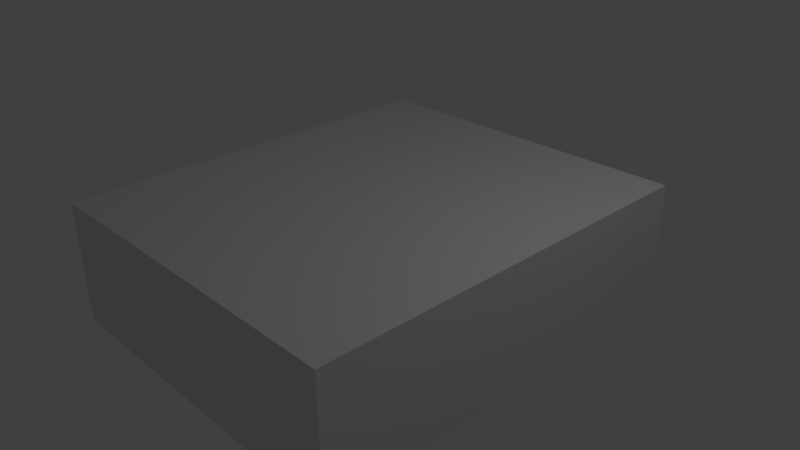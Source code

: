 # Source: ChrCreator.blend  (saved by Blender 2.77.0; exported with 4.5.12 LTS)
import bpy
from mathutils import Matrix  # noqa: F401  (used for matrix-valued properties, if any)

bpy.ops.wm.read_factory_settings(use_empty=True)
scene = bpy.context.scene
scene.name = 'Scene'

# ---- collections
col_collection_1 = bpy.data.collections.new('Collection 1'); scene.collection.children.link(col_collection_1)

# ---- materials (node trees are filled in below, after node groups)
mat_material = bpy.data.materials.new('Material')
mat_material.alpha_threshold = 0.0
mat_material.use_transparent_shadow = False
mat_material.roughness = 0.5
mat_material.line_color = (0.0, 0.0, 0.0, 1.0)

# ---- material node trees

# ---- world
world_world = bpy.data.worlds.new('World'); scene.world = world_world
world_world.color = (0.05088, 0.05088, 0.05088)
world_world.use_sun_shadow = False
world_world.sun_shadow_jitter_overblur = 0.0
world_world.cycles.sampling_method = 'MANUAL'

# ---- cameras
cam_camera = bpy.data.cameras.new('Camera')
cam_camera.clip_end = 100.0
cam_camera.lens = 35.0
cam_camera.sensor_width = 32.0
cam_camera.sensor_height = 18.0
cam_camera.ortho_scale = 7.314
cam_camera.dof.focus_distance = 0.0
cam_camera.dof.aperture_fstop = 128.0

# ---- lights
light_lamp = bpy.data.lights.new('Lamp', 'POINT')
light_lamp.transmission_factor = 0.0
light_lamp.cutoff_distance = 30.0
light_lamp.energy = 100.0
light_lamp.shadow_buffer_clip_start = 1.001
light_lamp.shadow_soft_size = 0.1
light_lamp.shadow_maximum_resolution = 0.006
light_lamp.use_absolute_resolution = True

# ---- meshes
me_cube = bpy.data.meshes.new('Cube')
me_cube.from_pydata([(1.0, 1.0, -1.0), (1.0, -1.0, -1.0), (-1.0, -1.0, -1.0), (-1.0, 1.0, -1.0), (1.0, 1.0, 1.0), (1.0, -1.0, 1.0), (-1.0, -1.0, 1.0), (-1.0, 1.0, 1.0)], [], [(0, 1, 2, 3), (4, 7, 6, 5), (0, 4, 5, 1), (1, 5, 6, 2), (2, 6, 7, 3), (4, 0, 3, 7)])
me_cube.materials.append(mat_material)
me_cube.use_remesh_preserve_volume = False
me_cube.use_remesh_preserve_attributes = False
me_cube.use_mirror_vertex_groups = False
me_cube.update()

# ---- objects
ob_cube = bpy.data.objects.new('Cube', me_cube)
ob_lamp = bpy.data.objects.new('Lamp', light_lamp)
ob_camera = bpy.data.objects.new('Camera', cam_camera)

# ---- transforms, parenting, visibility, modifiers, constraints
ob_cube.location = (0.0, 0.0, 0.0)
ob_cube.scale = (2.405, 2.805, 0.8491)
ob_cube.lock_rotations_4d = False
ob_cube.empty_display_type = 'ARROWS'
ob_cube.lineart.crease_threshold = 0.0
ob_lamp.location = (4.076, 1.005, 5.904)
ob_lamp.rotation_euler = (0.6503, 0.05522, 1.866)
ob_lamp.lock_rotations_4d = False
ob_lamp.empty_display_type = 'ARROWS'
ob_lamp.color = (0.0, 0.0, 0.0, 0.0)
ob_lamp.lineart.crease_threshold = 0.0
ob_camera.location = (7.481, -6.508, 5.344)
ob_camera.rotation_euler = (1.109, 0.01082, 0.8149)
ob_camera.lock_rotations_4d = False
ob_camera.empty_display_type = 'ARROWS'
ob_camera.color = (0.0, 0.0, 0.0, 0.0)
ob_camera.display_type = 'WIRE'
ob_camera.lineart.crease_threshold = 0.0

# ---- collection membership
col_collection_1.objects.link(ob_cube)
col_collection_1.objects.link(ob_lamp)
col_collection_1.objects.link(ob_camera)

# ---- scene / render settings (as saved in the file)
scene.camera = ob_camera
scene.frame_start = 1; scene.frame_end = 250; scene.frame_set(1)
scene.render.engine = 'BLENDER_EEVEE_NEXT'
scene.render.resolution_percentage = 50
scene.render.dither_intensity = 0.0
scene.cycles.use_denoising = False
scene.cycles.samples = 128
scene.cycles.sampling_pattern = 'TABULATED_SOBOL'
scene.cycles.light_sampling_threshold = 0.0
scene.cycles.use_adaptive_sampling = False
scene.cycles.use_light_tree = False
scene.cycles.blur_glossy = 0.0
scene.cycles.sample_clamp_indirect = 0.0
scene.view_settings.view_transform = 'Standard'
bpy.context.view_layer.update()
